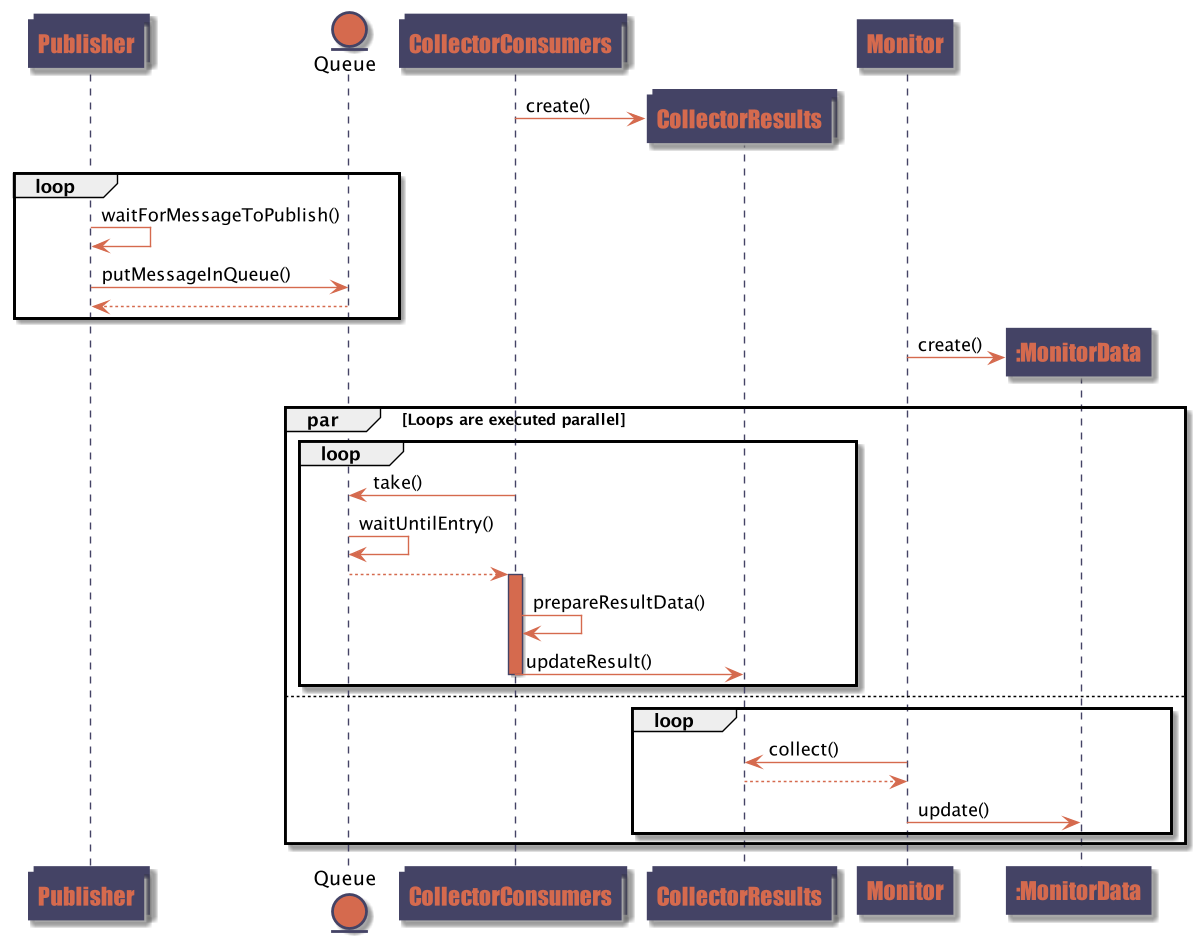

The diagram above was rendered by PlantUML. Its source (embedded in the PNG):
@startuml
'https://plantuml.com/sequence-diagram
'#444365 primary
'#d56a4e secondary

skinparam sequence {
    ArrowColor #d56a4e
    ActorBorderColor #444365
    LifeLineBorderColor #444365
    LifeLineBackgroundColor #d56a4e

    ParticipantBackgroundColor #444365
    ParticipantFontName Impact
    ParticipantFontSize 17
    ParticipantFontColor #d56a4e
    ParticipantBorderColor #444365
    ParticipantBackgroundColor #444365
    ParticipantFontName Impact
    ParticipantFontSize 17
    ParticipantFontColor #d56a4e

    ActorBackgroundColor aqua
    ActorFontColor DeepSkyBlue
    ActorFontSize 17
    ActorFontName Aapex
}

skinparam collections {
    BackgroundColor #444365
    BorderColor #444365
}

skinparam entity {
    BackgroundColor #d56a4e
    BorderColor #444365
}

collections Publisher
entity Queue
collections CollectorConsumers

create collections CollectorResults
CollectorConsumers -> CollectorResults: create()



loop
Publisher -> Publisher: waitForMessageToPublish()
Publisher -> Queue: putMessageInQueue()
Queue --> Publisher
end

participant Monitor
create ":MonitorData"
Monitor -> ":MonitorData": create()
par Loops are executed parallel
loop
CollectorConsumers -> Queue: take()
Queue -> Queue: waitUntilEntry()
Queue --> CollectorConsumers
activate CollectorConsumers
CollectorConsumers -> CollectorConsumers: prepareResultData()
CollectorConsumers -> CollectorResults: updateResult()
deactivate CollectorConsumers
end

else

loop
Monitor -> CollectorResults: collect()
CollectorResults --> Monitor
Monitor -> ":MonitorData": update()
end
end

@enduml